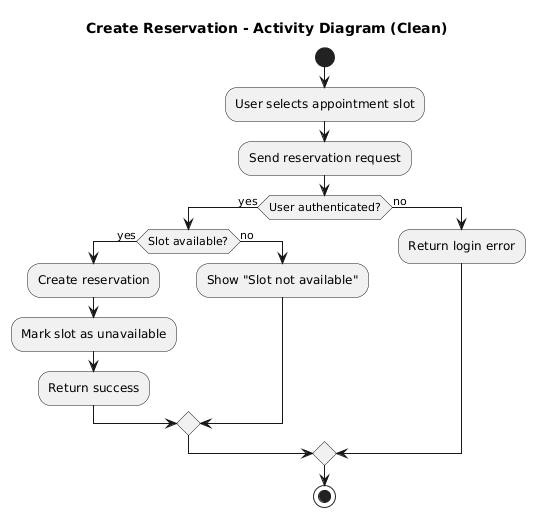

The diagram above was rendered by PlantUML. Its source (embedded in the PNG):
@startuml
title Create Reservation - Activity Diagram (Clean)

start

:User selects appointment slot;
:Send reservation request;

if (User authenticated?) then (yes)
  if (Slot available?) then (yes)
    :Create reservation;
    :Mark slot as unavailable;
    :Return success;
  else (no)
    :Show "Slot not available";
  endif
else (no)
  :Return login error;
endif

stop
@enduml